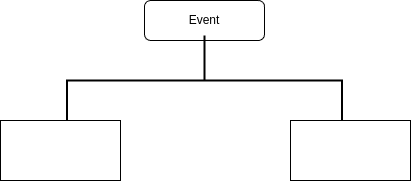

The diagram above was exported from draw.io. Its source (the exported page's mxGraphModel, read from the mxfile embedded in the PNG):
<mxGraphModel dx="1365" dy="759" grid="1" gridSize="10" guides="1" tooltips="1" connect="1" arrows="1" fold="1" page="1" pageScale="1" pageWidth="827" pageHeight="1169" math="0" shadow="0">
  <root>
    <mxCell id="WIyWlLk6GJQsqaUBKTNV-0" />
    <mxCell id="WIyWlLk6GJQsqaUBKTNV-1" parent="WIyWlLk6GJQsqaUBKTNV-0" />
    <mxCell id="WIyWlLk6GJQsqaUBKTNV-3" value="Event" style="rounded=1;whiteSpace=wrap;html=1;fontSize=12;glass=0;strokeWidth=1;shadow=0;" parent="WIyWlLk6GJQsqaUBKTNV-1" vertex="1">
      <mxGeometry x="354" y="80" width="120" height="40" as="geometry" />
    </mxCell>
    <mxCell id="Ig53GOiZkM9vJtDaEYfk-1" value="" style="strokeWidth=2;html=1;shape=mxgraph.flowchart.annotation_2;align=left;labelPosition=right;pointerEvents=1;rotation=90;" vertex="1" parent="WIyWlLk6GJQsqaUBKTNV-1">
      <mxGeometry x="369" y="22.5" width="90" height="275" as="geometry" />
    </mxCell>
    <mxCell id="Ig53GOiZkM9vJtDaEYfk-2" value="" style="rounded=0;whiteSpace=wrap;html=1;" vertex="1" parent="WIyWlLk6GJQsqaUBKTNV-1">
      <mxGeometry x="210" y="200" width="120" height="60" as="geometry" />
    </mxCell>
    <mxCell id="Ig53GOiZkM9vJtDaEYfk-3" value="" style="rounded=0;whiteSpace=wrap;html=1;" vertex="1" parent="WIyWlLk6GJQsqaUBKTNV-1">
      <mxGeometry x="500" y="200" width="120" height="60" as="geometry" />
    </mxCell>
  </root>
</mxGraphModel>